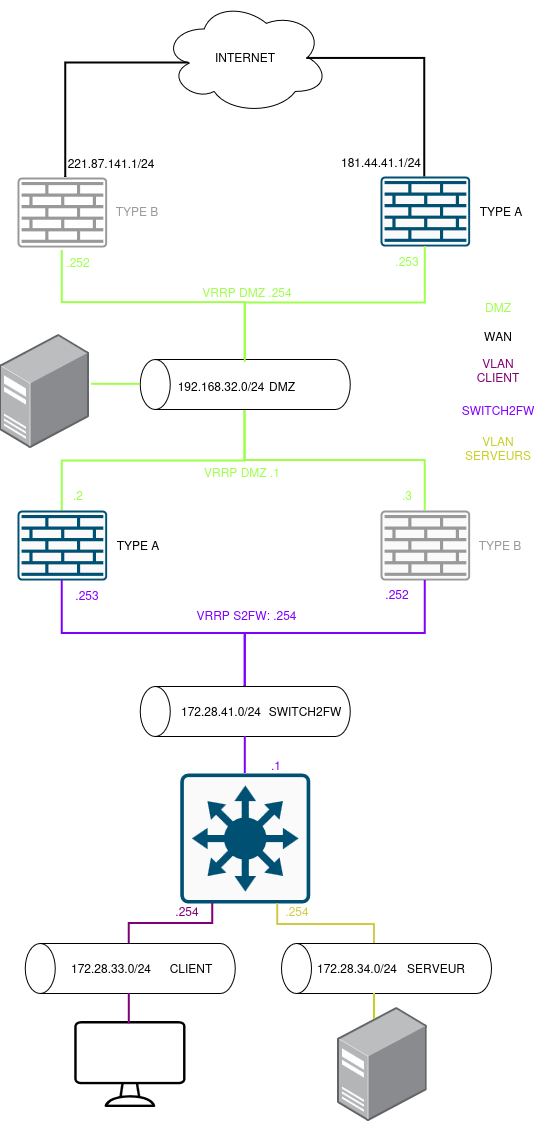

The diagram above was exported from draw.io. Its source (the exported page's mxGraphModel, read from the mxfile embedded in the PNG):
<mxGraphModel dx="1439" dy="835" grid="1" gridSize="10" guides="1" tooltips="1" connect="1" arrows="1" fold="1" page="1" pageScale="1" pageWidth="827" pageHeight="1169" math="0" shadow="0">
  <root>
    <mxCell id="0" />
    <mxCell id="1" parent="0" />
    <mxCell id="-7lCmRlwIVtX720EEsMy-2" parent="1" style="sketch=0;points=[[0.015,0.015,0],[0.985,0.015,0],[0.985,0.985,0],[0.015,0.985,0],[0.25,0,0],[0.5,0,0],[0.75,0,0],[1,0.25,0],[1,0.5,0],[1,0.75,0],[0.75,1,0],[0.5,1,0],[0.25,1,0],[0,0.75,0],[0,0.5,0],[0,0.25,0]];verticalLabelPosition=bottom;html=1;verticalAlign=top;aspect=fixed;align=center;pointerEvents=1;shape=mxgraph.cisco19.rect;prIcon=l3_switch;fillColor=#FAFAFA;strokeColor=#005073;" value="" vertex="1">
      <mxGeometry height="130" width="130" x="312.8" y="963" as="geometry" />
    </mxCell>
    <mxCell id="-7lCmRlwIVtX720EEsMy-3" parent="1" style="sketch=0;points=[[0.015,0.015,0],[0.985,0.015,0],[0.985,0.985,0],[0.015,0.985,0],[0.25,0,0],[0.5,0,0],[0.75,0,0],[1,0.25,0],[1,0.5,0],[1,0.75,0],[0.75,1,0],[0.5,1,0],[0.25,1,0],[0,0.75,0],[0,0.5,0],[0,0.25,0]];verticalLabelPosition=bottom;html=1;verticalAlign=top;aspect=fixed;align=center;pointerEvents=1;shape=mxgraph.cisco19.rect;prIcon=firewall;fillColor=none;strokeColor=#999999;fillStyle=auto;gradientColor=none;" value="" vertex="1">
      <mxGeometry height="70" width="89.6" x="150" y="367" as="geometry" />
    </mxCell>
    <mxCell id="-7lCmRlwIVtX720EEsMy-7" parent="1" style="image;points=[];aspect=fixed;html=1;align=center;shadow=0;dashed=0;image=img/lib/allied_telesis/computer_and_terminals/Server_Desktop.svg;" value="" vertex="1">
      <mxGeometry height="113.58" width="89.6" x="132.4" y="524" as="geometry" />
    </mxCell>
    <mxCell id="-7lCmRlwIVtX720EEsMy-13" parent="1" style="text;html=1;whiteSpace=wrap;strokeColor=none;fillColor=none;align=center;verticalAlign=middle;rounded=0;" value="&lt;div&gt;&lt;span style=&quot;color: rgb(158, 255, 75);&quot;&gt;DMZ&lt;/span&gt;&lt;/div&gt;&lt;div&gt;&lt;span style=&quot;color: rgb(158, 255, 75);&quot;&gt;&lt;br&gt;&lt;/span&gt;&lt;/div&gt;" vertex="1">
      <mxGeometry height="30" width="60" x="601" y="489" as="geometry" />
    </mxCell>
    <mxCell id="-7lCmRlwIVtX720EEsMy-14" parent="1" style="text;html=1;whiteSpace=wrap;strokeColor=none;fillColor=none;align=center;verticalAlign=middle;rounded=0;" value="WAN" vertex="1">
      <mxGeometry height="30" width="60" x="601" y="511" as="geometry" />
    </mxCell>
    <mxCell id="-7lCmRlwIVtX720EEsMy-16" parent="1" style="text;html=1;whiteSpace=wrap;strokeColor=none;fillColor=none;align=center;verticalAlign=middle;rounded=0;" value="&lt;span style=&quot;color: light-dark(rgb(127, 0, 119), rgb(0, 255, 0));&quot;&gt;VLAN CLIENT&lt;/span&gt;" vertex="1">
      <mxGeometry height="30" width="60" x="601" y="545" as="geometry" />
    </mxCell>
    <mxCell id="-7lCmRlwIVtX720EEsMy-20" parent="1" style="sketch=0;verticalLabelPosition=bottom;sketch=0;aspect=fixed;html=1;verticalAlign=top;strokeColor=none;fillColor=#000000;align=center;outlineConnect=0;pointerEvents=1;shape=mxgraph.citrix2.desktop;" value="" vertex="1">
      <mxGeometry height="86" width="111.23" x="207.19" y="1211" as="geometry" />
    </mxCell>
    <mxCell id="-7lCmRlwIVtX720EEsMy-22" parent="1" style="text;html=1;whiteSpace=wrap;strokeColor=none;fillColor=none;align=center;verticalAlign=middle;rounded=0;" value="&lt;span style=&quot;color: rgb(127, 0, 255);&quot;&gt;SWITCH2FW&lt;/span&gt;" vertex="1">
      <mxGeometry height="30" width="60" x="601" y="585" as="geometry" />
    </mxCell>
    <mxCell id="-7lCmRlwIVtX720EEsMy-27" parent="1" style="shape=cylinder3;whiteSpace=wrap;html=1;boundedLbl=1;backgroundOutline=1;size=15;rotation=-90;" value="" vertex="1">
      <mxGeometry height="210" width="50" x="352.8" y="469" as="geometry" />
    </mxCell>
    <mxCell id="-7lCmRlwIVtX720EEsMy-31" parent="1" style="shape=cylinder3;whiteSpace=wrap;html=1;boundedLbl=1;backgroundOutline=1;size=15;rotation=-90;" value="" vertex="1">
      <mxGeometry height="210" width="50" x="352.8" y="796" as="geometry" />
    </mxCell>
    <mxCell id="-7lCmRlwIVtX720EEsMy-32" parent="1" style="shape=cylinder3;whiteSpace=wrap;html=1;boundedLbl=1;backgroundOutline=1;size=15;rotation=-90;" value="" vertex="1">
      <mxGeometry height="210" width="50" x="237.8" y="1053" as="geometry" />
    </mxCell>
    <mxCell id="-7lCmRlwIVtX720EEsMy-41" edge="1" parent="1" source="-7lCmRlwIVtX720EEsMy-2" style="edgeStyle=orthogonalEdgeStyle;rounded=0;orthogonalLoop=1;jettySize=auto;html=1;exitX=0.5;exitY=0;exitDx=0;exitDy=0;exitPerimeter=0;entryX=0;entryY=0.5;entryDx=0;entryDy=0;entryPerimeter=0;endArrow=none;endFill=0;strokeWidth=2;strokeColor=#7F00FF;" target="-7lCmRlwIVtX720EEsMy-31">
      <mxGeometry relative="1" as="geometry" />
    </mxCell>
    <mxCell id="-7lCmRlwIVtX720EEsMy-42" edge="1" parent="1" source="-7lCmRlwIVtX720EEsMy-2" style="edgeStyle=orthogonalEdgeStyle;rounded=0;orthogonalLoop=1;jettySize=auto;html=1;exitX=0.25;exitY=1;exitDx=0;exitDy=0;exitPerimeter=0;entryX=1;entryY=0.5;entryDx=0;entryDy=0;entryPerimeter=0;endArrow=none;endFill=0;strokeWidth=2;strokeColor=#7F0077;">
      <mxGeometry relative="1" as="geometry">
        <mxPoint x="261.79999999999995" y="1133" as="targetPoint" />
      </mxGeometry>
    </mxCell>
    <mxCell id="-7lCmRlwIVtX720EEsMy-43" edge="1" parent="1" style="edgeStyle=orthogonalEdgeStyle;rounded=0;orthogonalLoop=1;jettySize=auto;html=1;exitX=0;exitY=0.5;exitDx=0;exitDy=0;exitPerimeter=0;entryX=0.491;entryY=0.027;entryDx=0;entryDy=0;entryPerimeter=0;endArrow=none;endFill=0;strokeWidth=2;strokeColor=#7F0077;" target="-7lCmRlwIVtX720EEsMy-20">
      <mxGeometry relative="1" as="geometry">
        <mxPoint x="261.79999999999995" y="1183" as="sourcePoint" />
      </mxGeometry>
    </mxCell>
    <mxCell id="-7lCmRlwIVtX720EEsMy-44" parent="1" style="text;html=1;whiteSpace=wrap;strokeColor=none;fillColor=none;align=center;verticalAlign=middle;rounded=0;" value="172.28.33.0/24" vertex="1">
      <mxGeometry height="30" width="60" x="213.8" y="1143" as="geometry" />
    </mxCell>
    <mxCell id="-7lCmRlwIVtX720EEsMy-45" parent="1" style="text;html=1;whiteSpace=wrap;strokeColor=none;fillColor=none;align=center;verticalAlign=middle;rounded=0;" value="172.28.41.0/24" vertex="1">
      <mxGeometry height="30" width="60" x="323.8" y="886" as="geometry" />
    </mxCell>
    <mxCell id="-7lCmRlwIVtX720EEsMy-46" parent="1" style="shape=cylinder3;whiteSpace=wrap;html=1;boundedLbl=1;backgroundOutline=1;size=15;rotation=-90;" value="" vertex="1">
      <mxGeometry height="210" width="50" x="494" y="1053" as="geometry" />
    </mxCell>
    <mxCell id="-7lCmRlwIVtX720EEsMy-47" parent="1" style="text;html=1;whiteSpace=wrap;strokeColor=none;fillColor=none;align=center;verticalAlign=middle;rounded=0;" value="&lt;div&gt;172.28.34.0/24&lt;/div&gt;" vertex="1">
      <mxGeometry height="30" width="60" x="460" y="1143" as="geometry" />
    </mxCell>
    <mxCell id="-7lCmRlwIVtX720EEsMy-48" edge="1" parent="1" style="edgeStyle=orthogonalEdgeStyle;rounded=0;orthogonalLoop=1;jettySize=auto;html=1;exitX=1;exitY=0.5;exitDx=0;exitDy=0;exitPerimeter=0;entryX=0.75;entryY=1;entryDx=0;entryDy=0;entryPerimeter=0;endArrow=none;endFill=0;strokeWidth=2;strokeColor=#D0CB44;" target="-7lCmRlwIVtX720EEsMy-2">
      <mxGeometry relative="1" as="geometry">
        <Array as="points">
          <mxPoint x="507" y="1114" />
          <mxPoint x="410.29" y="1114" />
        </Array>
        <mxPoint x="507" y="1133" as="sourcePoint" />
      </mxGeometry>
    </mxCell>
    <mxCell id="-7lCmRlwIVtX720EEsMy-49" parent="1" style="image;points=[];aspect=fixed;html=1;align=center;shadow=0;dashed=0;image=img/lib/allied_telesis/computer_and_terminals/Server_Desktop.svg;" value="" vertex="1">
      <mxGeometry height="113.58" width="89.6" x="470" y="1197.21" as="geometry" />
    </mxCell>
    <mxCell id="-7lCmRlwIVtX720EEsMy-50" edge="1" parent="1" style="edgeStyle=orthogonalEdgeStyle;rounded=0;orthogonalLoop=1;jettySize=auto;html=1;exitX=0;exitY=0.5;exitDx=0;exitDy=0;exitPerimeter=0;entryX=0.413;entryY=0.104;entryDx=0;entryDy=0;entryPerimeter=0;endArrow=none;endFill=0;strokeWidth=2;strokeColor=#C4D025;" target="-7lCmRlwIVtX720EEsMy-49">
      <mxGeometry relative="1" as="geometry">
        <mxPoint x="507" y="1183" as="sourcePoint" />
      </mxGeometry>
    </mxCell>
    <mxCell id="-7lCmRlwIVtX720EEsMy-51" parent="1" style="text;html=1;whiteSpace=wrap;strokeColor=none;fillColor=none;align=center;verticalAlign=middle;rounded=0;" value="&lt;span style=&quot;color: rgb(196, 208, 37);&quot;&gt;VLAN SERVEURS&lt;/span&gt;" vertex="1">
      <mxGeometry height="30" width="60" x="601" y="623" as="geometry" />
    </mxCell>
    <mxCell id="-7lCmRlwIVtX720EEsMy-52" parent="1" style="text;html=1;whiteSpace=wrap;strokeColor=none;fillColor=none;align=center;verticalAlign=middle;rounded=0;" value="192.168.32.0/24" vertex="1">
      <mxGeometry height="30" width="60" x="323.8" y="561" as="geometry" />
    </mxCell>
    <mxCell id="-7lCmRlwIVtX720EEsMy-54" parent="1" style="text;html=1;whiteSpace=wrap;strokeColor=none;fillColor=none;align=center;verticalAlign=middle;rounded=0;" value="&lt;div&gt;DMZ&lt;/div&gt;" vertex="1">
      <mxGeometry height="30" width="60" x="384.6" y="561" as="geometry" />
    </mxCell>
    <mxCell id="-7lCmRlwIVtX720EEsMy-56" parent="1" style="text;html=1;whiteSpace=wrap;strokeColor=none;fillColor=none;align=center;verticalAlign=middle;rounded=0;" value="SWITCH2FW" vertex="1">
      <mxGeometry height="30" width="60" x="407.6" y="886" as="geometry" />
    </mxCell>
    <mxCell id="-7lCmRlwIVtX720EEsMy-57" parent="1" style="text;html=1;whiteSpace=wrap;strokeColor=none;fillColor=none;align=center;verticalAlign=middle;rounded=0;" value="SERVEUR" vertex="1">
      <mxGeometry height="30" width="60" x="539" y="1143" as="geometry" />
    </mxCell>
    <mxCell id="-7lCmRlwIVtX720EEsMy-58" parent="1" style="text;html=1;whiteSpace=wrap;strokeColor=none;fillColor=none;align=center;verticalAlign=middle;rounded=0;" value="CLIENT" vertex="1">
      <mxGeometry height="30" width="60" x="293.9" y="1143" as="geometry" />
    </mxCell>
    <mxCell id="-7lCmRlwIVtX720EEsMy-63" edge="1" parent="1" source="-7lCmRlwIVtX720EEsMy-61" style="edgeStyle=orthogonalEdgeStyle;rounded=0;orthogonalLoop=1;jettySize=auto;html=1;exitX=0.5;exitY=0;exitDx=0;exitDy=0;exitPerimeter=0;endArrow=none;endFill=0;strokeWidth=2;strokeColor=#9EFF4B;">
      <mxGeometry relative="1" as="geometry">
        <mxPoint x="377.3529411764707" y="600" as="targetPoint" />
      </mxGeometry>
    </mxCell>
    <mxCell id="-7lCmRlwIVtX720EEsMy-61" parent="1" style="sketch=0;points=[[0.015,0.015,0],[0.985,0.015,0],[0.985,0.985,0],[0.015,0.985,0],[0.25,0,0],[0.5,0,0],[0.75,0,0],[1,0.25,0],[1,0.5,0],[1,0.75,0],[0.75,1,0],[0.5,1,0],[0.25,1,0],[0,0.75,0],[0,0.5,0],[0,0.25,0]];verticalLabelPosition=bottom;html=1;verticalAlign=top;aspect=fixed;align=center;pointerEvents=1;shape=mxgraph.cisco19.rect;prIcon=firewall;fillColor=#FAFAFA;strokeColor=#005073;" value="" vertex="1">
      <mxGeometry height="70" width="89.6" x="150" y="700" as="geometry" />
    </mxCell>
    <mxCell id="-7lCmRlwIVtX720EEsMy-62" edge="1" parent="1" style="edgeStyle=orthogonalEdgeStyle;rounded=0;orthogonalLoop=1;jettySize=auto;html=1;exitX=0.5;exitY=1;exitDx=0;exitDy=0;exitPerimeter=0;entryX=1;entryY=0.5;entryDx=0;entryDy=0;entryPerimeter=0;endArrow=none;endFill=0;strokeWidth=2;strokeColor=#9EFF4B;">
      <mxGeometry relative="1" as="geometry">
        <Array as="points">
          <mxPoint x="194.87" y="492.07" />
          <mxPoint x="377.8" y="492.07" />
        </Array>
        <mxPoint x="194.79999999999995" y="440" as="sourcePoint" />
        <mxPoint x="377.79999999999995" y="552" as="targetPoint" />
      </mxGeometry>
    </mxCell>
    <mxCell id="-7lCmRlwIVtX720EEsMy-64" edge="1" parent="1" source="-7lCmRlwIVtX720EEsMy-27" style="edgeStyle=orthogonalEdgeStyle;rounded=0;orthogonalLoop=1;jettySize=auto;html=1;exitX=0.5;exitY=0;exitDx=0;exitDy=0;exitPerimeter=0;entryX=1.021;entryY=0.439;entryDx=0;entryDy=0;entryPerimeter=0;endArrow=none;endFill=0;strokeWidth=2;strokeColor=#9EFF4B;" target="-7lCmRlwIVtX720EEsMy-7">
      <mxGeometry relative="1" as="geometry" />
    </mxCell>
    <mxCell id="-7lCmRlwIVtX720EEsMy-65" edge="1" parent="1" source="-7lCmRlwIVtX720EEsMy-31" style="edgeStyle=orthogonalEdgeStyle;rounded=0;orthogonalLoop=1;jettySize=auto;html=1;exitX=1;exitY=0.5;exitDx=0;exitDy=0;exitPerimeter=0;entryX=0.5;entryY=1;entryDx=0;entryDy=0;entryPerimeter=0;endArrow=none;endFill=0;strokeWidth=2;strokeColor=#7F00FF;" target="-7lCmRlwIVtX720EEsMy-61">
      <mxGeometry relative="1" as="geometry" />
    </mxCell>
    <mxCell id="-7lCmRlwIVtX720EEsMy-68" parent="1" style="text;html=1;whiteSpace=wrap;strokeColor=none;fillColor=none;align=center;verticalAlign=middle;rounded=0;" value="&lt;span style=&quot;color: rgb(153, 153, 153);&quot;&gt;TYPE B&lt;/span&gt;" vertex="1">
      <mxGeometry height="30" width="60" x="602.6" y="720" as="geometry" />
    </mxCell>
    <mxCell id="YxD2mzI9Cey0AkdovG-L-1" parent="1" style="text;html=1;whiteSpace=wrap;strokeColor=none;fillColor=none;align=center;verticalAlign=middle;rounded=0;" value="&lt;span style=&quot;color: rgb(158, 255, 75);&quot;&gt;.253&lt;/span&gt;" vertex="1">
      <mxGeometry height="30" width="60" x="510" y="436" as="geometry" />
    </mxCell>
    <mxCell id="YxD2mzI9Cey0AkdovG-L-2" parent="1" style="text;html=1;whiteSpace=wrap;strokeColor=none;fillColor=none;align=center;verticalAlign=middle;rounded=0;" value="&lt;span style=&quot;color: rgb(158, 255, 75);&quot;&gt;.252&lt;/span&gt;" vertex="1">
      <mxGeometry height="30" width="60" x="180.6" y="437" as="geometry" />
    </mxCell>
    <mxCell id="YxD2mzI9Cey0AkdovG-L-6" parent="1" style="text;html=1;whiteSpace=wrap;strokeColor=none;fillColor=none;align=center;verticalAlign=middle;rounded=0;" value="&lt;span style=&quot;color: rgb(158, 255, 75);&quot;&gt;VRRP DMZ .254&lt;/span&gt;" vertex="1">
      <mxGeometry height="30" width="121.89" x="318.8" y="467" as="geometry" />
    </mxCell>
    <mxCell id="YxD2mzI9Cey0AkdovG-L-7" parent="1" style="text;html=1;whiteSpace=wrap;strokeColor=none;fillColor=none;align=center;verticalAlign=middle;rounded=0;" value="&lt;span style=&quot;color: rgb(158, 255, 75);&quot;&gt;VRRP DMZ .1&lt;/span&gt;" vertex="1">
      <mxGeometry height="30" width="89.6" x="330.40000000000003" y="647" as="geometry" />
    </mxCell>
    <mxCell id="YxD2mzI9Cey0AkdovG-L-8" parent="1" style="text;html=1;whiteSpace=wrap;strokeColor=none;fillColor=none;align=center;verticalAlign=middle;rounded=0;" value="&lt;span style=&quot;color: rgb(127, 0, 255);&quot;&gt;.253&lt;/span&gt;" vertex="1">
      <mxGeometry height="30" width="60" x="190" y="770" as="geometry" />
    </mxCell>
    <mxCell id="YxD2mzI9Cey0AkdovG-L-9" parent="1" style="text;html=1;whiteSpace=wrap;strokeColor=none;fillColor=none;align=center;verticalAlign=middle;rounded=0;" value="&lt;span style=&quot;color: rgb(127, 0, 255);&quot;&gt;.1&lt;/span&gt;" vertex="1">
      <mxGeometry height="30" width="60" x="378.8" y="940" as="geometry" />
    </mxCell>
    <mxCell id="YxD2mzI9Cey0AkdovG-L-15" parent="1" style="text;html=1;whiteSpace=wrap;strokeColor=none;fillColor=none;align=center;verticalAlign=middle;rounded=0;" value="&lt;span style=&quot;color: rgb(127, 0, 255);&quot;&gt;VRRP S2FW: .254&lt;/span&gt;" vertex="1">
      <mxGeometry height="30" width="111.23" x="323.79999999999995" y="790" as="geometry" />
    </mxCell>
    <mxCell id="i3v2fO2-A15IYVQR5ti5-1" parent="1" style="ellipse;shape=cloud;whiteSpace=wrap;html=1;" value="INTERNET" vertex="1">
      <mxGeometry height="113.58" width="165.81" x="295.2" y="190" as="geometry" />
    </mxCell>
    <mxCell id="i3v2fO2-A15IYVQR5ti5-2" edge="1" parent="1" style="edgeStyle=orthogonalEdgeStyle;rounded=0;orthogonalLoop=1;jettySize=auto;html=1;exitX=0.5;exitY=0;exitDx=0;exitDy=0;exitPerimeter=0;entryX=0.875;entryY=0.5;entryDx=0;entryDy=0;entryPerimeter=0;endArrow=none;endFill=0;strokeWidth=2;" target="i3v2fO2-A15IYVQR5ti5-1">
      <mxGeometry relative="1" as="geometry">
        <Array as="points">
          <mxPoint x="557.3" y="248" />
        </Array>
        <mxPoint x="557.3" y="367" as="sourcePoint" />
      </mxGeometry>
    </mxCell>
    <mxCell id="i3v2fO2-A15IYVQR5ti5-3" edge="1" parent="1" style="edgeStyle=orthogonalEdgeStyle;rounded=0;orthogonalLoop=1;jettySize=auto;html=1;exitX=0.5;exitY=0;exitDx=0;exitDy=0;exitPerimeter=0;entryX=0.16;entryY=0.55;entryDx=0;entryDy=0;entryPerimeter=0;endArrow=none;endFill=0;strokeWidth=2;" target="i3v2fO2-A15IYVQR5ti5-1">
      <mxGeometry relative="1" as="geometry">
        <Array as="points">
          <mxPoint x="198.3" y="252" />
        </Array>
        <mxPoint x="198.3" y="367" as="sourcePoint" />
      </mxGeometry>
    </mxCell>
    <mxCell id="i3v2fO2-A15IYVQR5ti5-4" parent="1" style="text;html=1;whiteSpace=wrap;strokeColor=none;fillColor=none;align=center;verticalAlign=middle;rounded=0;" value="221.87.141.1/24" vertex="1">
      <mxGeometry height="30" width="60" x="213.90000000000003" y="338" as="geometry" />
    </mxCell>
    <mxCell id="i3v2fO2-A15IYVQR5ti5-5" parent="1" style="text;html=1;whiteSpace=wrap;strokeColor=none;fillColor=none;align=center;verticalAlign=middle;rounded=0;" value="181.44.41.1/24" vertex="1">
      <mxGeometry height="30" width="60" x="484.3" y="337" as="geometry" />
    </mxCell>
    <mxCell id="i3v2fO2-A15IYVQR5ti5-8" parent="1" style="sketch=0;points=[[0.015,0.015,0],[0.985,0.015,0],[0.985,0.985,0],[0.015,0.985,0],[0.25,0,0],[0.5,0,0],[0.75,0,0],[1,0.25,0],[1,0.5,0],[1,0.75,0],[0.75,1,0],[0.5,1,0],[0.25,1,0],[0,0.75,0],[0,0.5,0],[0,0.25,0]];verticalLabelPosition=bottom;html=1;verticalAlign=top;aspect=fixed;align=center;pointerEvents=1;shape=mxgraph.cisco19.rect;prIcon=firewall;fillColor=#FAFAFA;strokeColor=#005073;" value="" vertex="1">
      <mxGeometry height="70" width="89.6" x="513" y="366" as="geometry" />
    </mxCell>
    <mxCell id="i3v2fO2-A15IYVQR5ti5-10" edge="1" parent="1" source="-7lCmRlwIVtX720EEsMy-27" style="edgeStyle=orthogonalEdgeStyle;rounded=0;orthogonalLoop=1;jettySize=auto;html=1;exitX=1;exitY=0.5;exitDx=0;exitDy=0;exitPerimeter=0;entryX=0.5;entryY=1;entryDx=0;entryDy=0;entryPerimeter=0;fontSize=12;startSize=8;endSize=8;strokeWidth=2;strokeColor=#9EFF4B;endArrow=none;endFill=0;" target="i3v2fO2-A15IYVQR5ti5-8">
      <mxGeometry relative="1" as="geometry" />
    </mxCell>
    <mxCell id="i3v2fO2-A15IYVQR5ti5-11" parent="1" style="sketch=0;points=[[0.015,0.015,0],[0.985,0.015,0],[0.985,0.985,0],[0.015,0.985,0],[0.25,0,0],[0.5,0,0],[0.75,0,0],[1,0.25,0],[1,0.5,0],[1,0.75,0],[0.75,1,0],[0.5,1,0],[0.25,1,0],[0,0.75,0],[0,0.5,0],[0,0.25,0]];verticalLabelPosition=bottom;html=1;verticalAlign=top;aspect=fixed;align=center;pointerEvents=1;shape=mxgraph.cisco19.rect;prIcon=firewall;fillColor=#FAFAFA;strokeColor=#999999;" value="" vertex="1">
      <mxGeometry height="70" width="89.6" x="513" y="700" as="geometry" />
    </mxCell>
    <mxCell id="i3v2fO2-A15IYVQR5ti5-12" edge="1" parent="1" source="-7lCmRlwIVtX720EEsMy-31" style="edgeStyle=orthogonalEdgeStyle;rounded=0;orthogonalLoop=1;jettySize=auto;html=1;exitX=1;exitY=0.5;exitDx=0;exitDy=0;exitPerimeter=0;entryX=0.5;entryY=1;entryDx=0;entryDy=0;entryPerimeter=0;fontSize=12;startSize=8;endSize=8;endArrow=none;endFill=0;strokeColor=#7F00FF;strokeWidth=2;" target="i3v2fO2-A15IYVQR5ti5-11">
      <mxGeometry relative="1" as="geometry" />
    </mxCell>
    <mxCell id="i3v2fO2-A15IYVQR5ti5-14" edge="1" parent="1" style="edgeStyle=orthogonalEdgeStyle;rounded=0;orthogonalLoop=1;jettySize=auto;html=1;exitX=0.5;exitY=0;exitDx=0;exitDy=0;exitPerimeter=0;fontSize=12;startSize=8;endSize=8;strokeWidth=2;strokeColor=#9EFF4B;endArrow=none;endFill=0;">
      <mxGeometry relative="1" as="geometry">
        <Array as="points">
          <mxPoint x="557.79" y="650" />
          <mxPoint x="377.79" y="650" />
        </Array>
        <mxPoint x="557.8000000000002" y="700" as="sourcePoint" />
        <mxPoint x="377.8" y="600" as="targetPoint" />
      </mxGeometry>
    </mxCell>
    <mxCell id="i3v2fO2-A15IYVQR5ti5-15" parent="1" style="text;html=1;whiteSpace=wrap;strokeColor=none;fillColor=none;align=center;verticalAlign=middle;rounded=0;" value="TYPE A" vertex="1">
      <mxGeometry height="30" width="60" x="603.5999999999999" y="386" as="geometry" />
    </mxCell>
    <mxCell id="i3v2fO2-A15IYVQR5ti5-21" parent="1" style="text;html=1;whiteSpace=wrap;strokeColor=none;fillColor=none;align=center;verticalAlign=middle;rounded=0;" value="&lt;span style=&quot;color: rgb(153, 153, 153);&quot;&gt;TYPE B&lt;/span&gt;" vertex="1">
      <mxGeometry height="30" width="60" x="239.6" y="386" as="geometry" />
    </mxCell>
    <mxCell id="i3v2fO2-A15IYVQR5ti5-22" parent="1" style="text;html=1;whiteSpace=wrap;strokeColor=none;fillColor=none;align=center;verticalAlign=middle;rounded=0;" value="TYPE A" vertex="1">
      <mxGeometry height="30" width="60" x="240.6" y="720" as="geometry" />
    </mxCell>
    <mxCell id="i3v2fO2-A15IYVQR5ti5-23" parent="1" style="text;html=1;whiteSpace=wrap;strokeColor=none;fillColor=none;align=center;verticalAlign=middle;rounded=0;" value="&lt;span style=&quot;color: rgb(127, 0, 255);&quot;&gt;.252&lt;/span&gt;" vertex="1">
      <mxGeometry height="30" width="60" x="499.6" y="769" as="geometry" />
    </mxCell>
    <mxCell id="i3v2fO2-A15IYVQR5ti5-24" parent="1" style="text;html=1;whiteSpace=wrap;strokeColor=none;fillColor=none;align=center;verticalAlign=middle;rounded=0;" value="&lt;span style=&quot;color: rgb(158, 255, 75);&quot;&gt;.2&lt;/span&gt;" vertex="1">
      <mxGeometry height="30" width="60" x="180.6" y="670" as="geometry" />
    </mxCell>
    <mxCell id="i3v2fO2-A15IYVQR5ti5-26" parent="1" style="text;html=1;whiteSpace=wrap;strokeColor=none;fillColor=none;align=center;verticalAlign=middle;rounded=0;" value="&lt;span style=&quot;color: rgb(158, 255, 75);&quot;&gt;.3&lt;/span&gt;" vertex="1">
      <mxGeometry height="30" width="60" x="510" y="670" as="geometry" />
    </mxCell>
    <mxCell id="i3v2fO2-A15IYVQR5ti5-27" parent="1" style="text;html=1;whiteSpace=wrap;strokeColor=none;fillColor=none;align=center;verticalAlign=middle;rounded=0;" value="&lt;span style=&quot;color: rgb(127, 0, 119);&quot;&gt;.254&lt;/span&gt;" vertex="1">
      <mxGeometry height="30" width="60" x="289.6" y="1086" as="geometry" />
    </mxCell>
    <mxCell id="i3v2fO2-A15IYVQR5ti5-29" parent="1" style="text;html=1;whiteSpace=wrap;strokeColor=none;fillColor=none;align=center;verticalAlign=middle;rounded=0;fontSize=16;" value="&lt;font style=&quot;font-size: 12px;&quot;&gt;&lt;span style=&quot;color: rgb(208, 203, 68);&quot;&gt;.254&lt;/span&gt;&lt;/font&gt;" vertex="1">
      <mxGeometry height="30" width="60" x="400" y="1084" as="geometry" />
    </mxCell>
  </root>
</mxGraphModel>